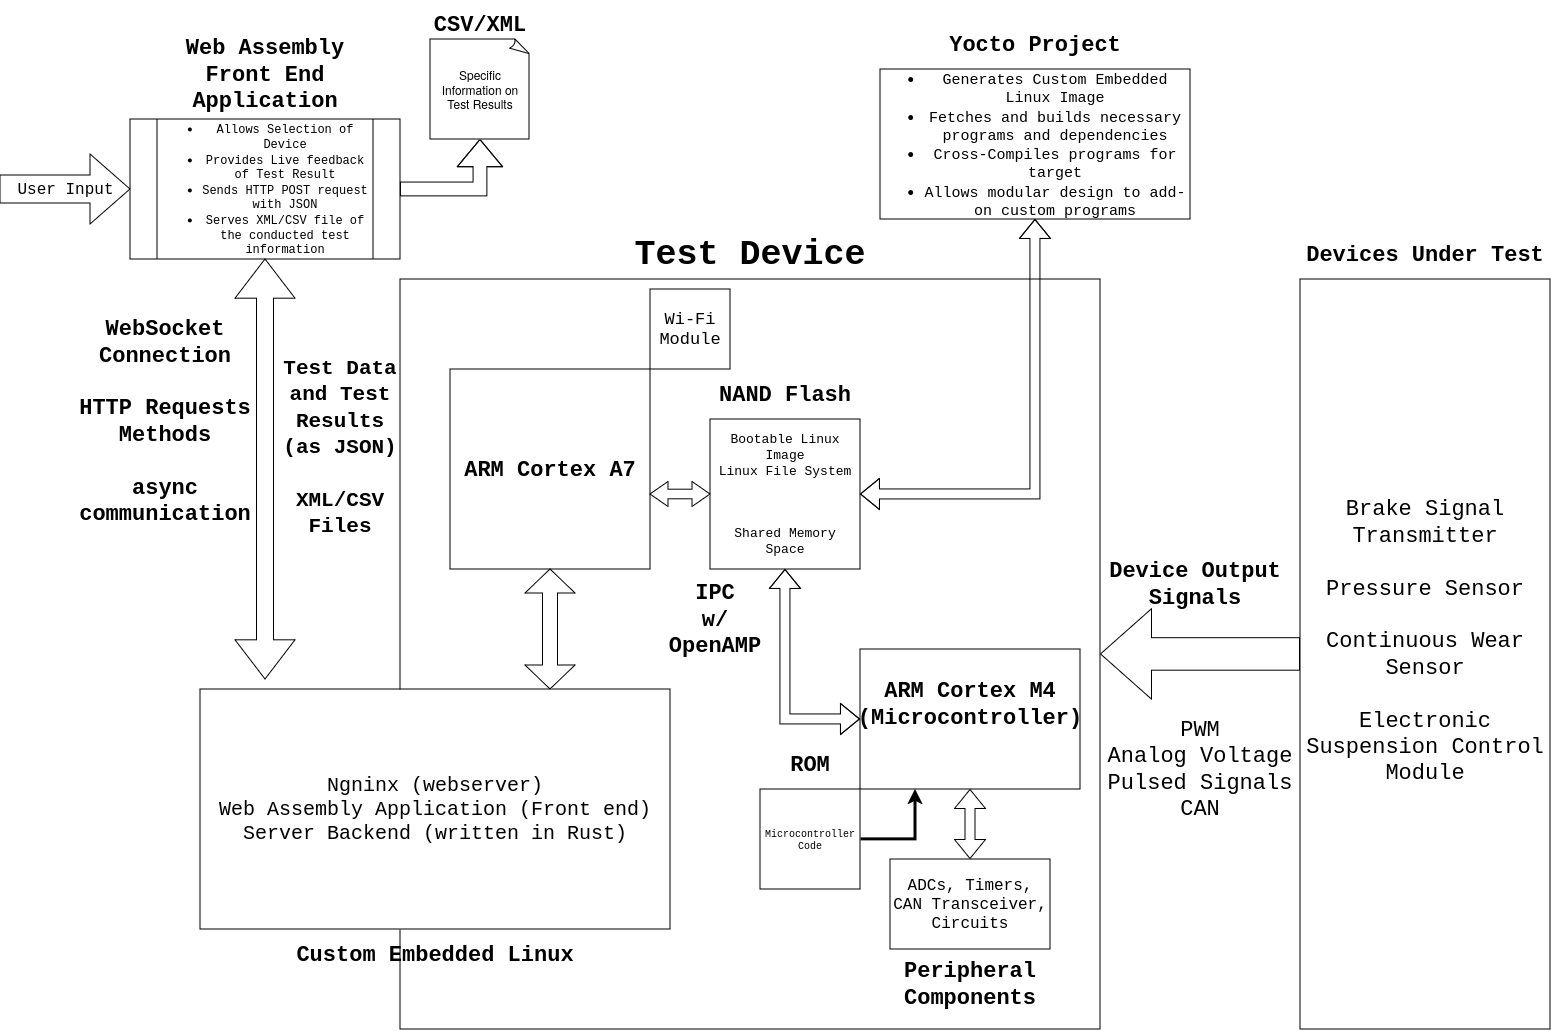

The diagram above was exported from draw.io. Its source (the exported page's mxGraphModel, read from the mxfile embedded in the PNG):
<mxGraphModel dx="2047" dy="1406" grid="1" gridSize="10" guides="1" tooltips="1" connect="1" arrows="1" fold="1" page="1" pageScale="1" pageWidth="1600" pageHeight="1200" background="#FFFFFF" math="0" shadow="0">
  <root>
    <mxCell id="0" />
    <mxCell id="1" parent="0" />
    <mxCell id="RQCWcejDw2V3bfCDH09q-1" value="" style="rounded=0;whiteSpace=wrap;html=1;direction=south;fontFamily=Courier New;fontSize=22;" vertex="1" parent="1">
      <mxGeometry x="1300" y="290" width="250" height="750" as="geometry" />
    </mxCell>
    <mxCell id="RQCWcejDw2V3bfCDH09q-246" value="Devices Under Test" style="text;html=1;align=center;verticalAlign=middle;whiteSpace=wrap;rounded=0;fontFamily=Courier New;fontSize=22;fontStyle=1;" vertex="1" parent="1">
      <mxGeometry x="1300" y="240" width="250" height="50" as="geometry" />
    </mxCell>
    <mxCell id="RQCWcejDw2V3bfCDH09q-247" value="Brake Signal Transmitter&lt;br style=&quot;font-size: 22px;&quot;&gt;&lt;br style=&quot;font-size: 22px;&quot;&gt;Pressure Sensor&lt;br style=&quot;font-size: 22px;&quot;&gt;&lt;br style=&quot;font-size: 22px;&quot;&gt;Continuous Wear Sensor&lt;br style=&quot;font-size: 22px;&quot;&gt;&lt;br style=&quot;font-size: 22px;&quot;&gt;Electronic Suspension Control Module&lt;div style=&quot;font-size: 22px;&quot;&gt;&lt;br style=&quot;font-size: 22px;&quot;&gt;&lt;/div&gt;" style="text;html=1;align=center;verticalAlign=middle;whiteSpace=wrap;rounded=0;fontFamily=Courier New;fontSize=22;" vertex="1" parent="1">
      <mxGeometry x="1300" y="290" width="250" height="750" as="geometry" />
    </mxCell>
    <mxCell id="RQCWcejDw2V3bfCDH09q-259" value="" style="rounded=0;whiteSpace=wrap;html=1;" vertex="1" parent="1">
      <mxGeometry x="400" y="290" width="700" height="750" as="geometry" />
    </mxCell>
    <mxCell id="RQCWcejDw2V3bfCDH09q-261" value="" style="shape=flexArrow;endArrow=classic;html=1;rounded=0;endWidth=56.875;endSize=16.662499999999998;width=32.5;entryX=1;entryY=0.5;entryDx=0;entryDy=0;exitX=0;exitY=0.5;exitDx=0;exitDy=0;" edge="1" parent="1" source="RQCWcejDw2V3bfCDH09q-247" target="RQCWcejDw2V3bfCDH09q-259">
      <mxGeometry width="50" height="50" relative="1" as="geometry">
        <mxPoint x="970" y="760" as="sourcePoint" />
        <mxPoint x="1020" y="710" as="targetPoint" />
        <Array as="points" />
      </mxGeometry>
    </mxCell>
    <mxCell id="RQCWcejDw2V3bfCDH09q-263" value="Device Output Signals" style="text;html=1;align=center;verticalAlign=middle;whiteSpace=wrap;rounded=0;fontFamily=Courier New;fontSize=22;fontStyle=1;" vertex="1" parent="1">
      <mxGeometry x="1100" y="570" width="190" height="50" as="geometry" />
    </mxCell>
    <mxCell id="RQCWcejDw2V3bfCDH09q-264" value="PWM&lt;br&gt;Analog Voltage&lt;br&gt;Pulsed Signals&lt;br&gt;CAN" style="text;html=1;align=center;verticalAlign=middle;whiteSpace=wrap;rounded=0;fontFamily=Courier New;fontSize=22;" vertex="1" parent="1">
      <mxGeometry x="1100" y="690" width="200" height="180" as="geometry" />
    </mxCell>
    <mxCell id="RQCWcejDw2V3bfCDH09q-266" value="Test Device" style="text;html=1;align=center;verticalAlign=middle;whiteSpace=wrap;rounded=0;fontFamily=Courier New;fontSize=35;fontStyle=1;" vertex="1" parent="1">
      <mxGeometry x="400" y="240" width="700" height="50" as="geometry" />
    </mxCell>
    <mxCell id="RQCWcejDw2V3bfCDH09q-267" value="" style="rounded=0;whiteSpace=wrap;html=1;" vertex="1" parent="1">
      <mxGeometry x="860" y="660" width="220" height="140" as="geometry" />
    </mxCell>
    <mxCell id="RQCWcejDw2V3bfCDH09q-269" value="ARM Cortex M4&lt;br&gt;(Microcontroller)" style="text;html=1;align=center;verticalAlign=middle;whiteSpace=wrap;rounded=0;fontFamily=Courier New;fontSize=22;fontStyle=1;" vertex="1" parent="1">
      <mxGeometry x="860" y="690" width="220" height="50" as="geometry" />
    </mxCell>
    <mxCell id="RQCWcejDw2V3bfCDH09q-270" value="&lt;font style=&quot;font-size: 16px;&quot;&gt;ADCs, Timers, CAN Transceiver,&lt;br&gt;Circuits&lt;br&gt;&lt;/font&gt;" style="rounded=0;whiteSpace=wrap;html=1;fontFamily=Courier New;" vertex="1" parent="1">
      <mxGeometry x="890" y="870" width="160" height="90" as="geometry" />
    </mxCell>
    <mxCell id="RQCWcejDw2V3bfCDH09q-271" value="" style="shape=flexArrow;endArrow=classic;startArrow=classic;html=1;rounded=0;entryX=0.5;entryY=1;entryDx=0;entryDy=0;exitX=0.5;exitY=0;exitDx=0;exitDy=0;" edge="1" parent="1" source="RQCWcejDw2V3bfCDH09q-270" target="RQCWcejDw2V3bfCDH09q-267">
      <mxGeometry width="100" height="100" relative="1" as="geometry">
        <mxPoint x="780" y="760" as="sourcePoint" />
        <mxPoint x="880" y="660" as="targetPoint" />
      </mxGeometry>
    </mxCell>
    <mxCell id="RQCWcejDw2V3bfCDH09q-272" value="Peripheral Components" style="text;html=1;align=center;verticalAlign=middle;whiteSpace=wrap;rounded=0;fontFamily=Courier New;fontSize=22;fontStyle=1;direction=west;" vertex="1" parent="1">
      <mxGeometry x="890" y="970" width="160" height="50" as="geometry" />
    </mxCell>
    <mxCell id="RQCWcejDw2V3bfCDH09q-281" style="edgeStyle=orthogonalEdgeStyle;rounded=0;orthogonalLoop=1;jettySize=auto;html=1;exitX=1;exitY=0.5;exitDx=0;exitDy=0;entryX=0.25;entryY=1;entryDx=0;entryDy=0;strokeWidth=3;" edge="1" parent="1" source="RQCWcejDw2V3bfCDH09q-278" target="RQCWcejDw2V3bfCDH09q-267">
      <mxGeometry relative="1" as="geometry" />
    </mxCell>
    <mxCell id="RQCWcejDw2V3bfCDH09q-278" value="Microcontroller&lt;br style=&quot;font-size: 10px;&quot;&gt;Code" style="whiteSpace=wrap;html=1;aspect=fixed;fontSize=10;fontFamily=Courier New;" vertex="1" parent="1">
      <mxGeometry x="760" y="800" width="100" height="100" as="geometry" />
    </mxCell>
    <mxCell id="RQCWcejDw2V3bfCDH09q-279" value="ROM" style="text;html=1;align=center;verticalAlign=middle;whiteSpace=wrap;rounded=0;fontFamily=Courier New;fontSize=22;fontStyle=1;direction=west;" vertex="1" parent="1">
      <mxGeometry x="760" y="750" width="100" height="50" as="geometry" />
    </mxCell>
    <mxCell id="RQCWcejDw2V3bfCDH09q-282" value="" style="whiteSpace=wrap;html=1;aspect=fixed;" vertex="1" parent="1">
      <mxGeometry x="450" y="380" width="200" height="200" as="geometry" />
    </mxCell>
    <mxCell id="RQCWcejDw2V3bfCDH09q-283" value="ARM Cortex A7" style="text;html=1;align=center;verticalAlign=middle;whiteSpace=wrap;rounded=0;fontFamily=Courier New;fontSize=22;fontStyle=1;" vertex="1" parent="1">
      <mxGeometry x="450" y="455" width="200" height="50" as="geometry" />
    </mxCell>
    <mxCell id="RQCWcejDw2V3bfCDH09q-286" value="&lt;font style=&quot;font-size: 20px;&quot; face=&quot;Courier New&quot;&gt;Ngninx (webserver)&lt;br&gt;Web Assembly Application (Front end)&lt;br&gt;Server Backend (written in Rust)&lt;br&gt;&lt;/font&gt;" style="rounded=0;whiteSpace=wrap;html=1;" vertex="1" parent="1">
      <mxGeometry x="200" y="700" width="470" height="240" as="geometry" />
    </mxCell>
    <mxCell id="RQCWcejDw2V3bfCDH09q-288" value="" style="shape=doubleArrow;whiteSpace=wrap;html=1;direction=south;" vertex="1" parent="1">
      <mxGeometry x="525" y="580" width="50" height="120" as="geometry" />
    </mxCell>
    <mxCell id="RQCWcejDw2V3bfCDH09q-289" value="Custom Embedded Linux" style="text;html=1;align=center;verticalAlign=middle;whiteSpace=wrap;rounded=0;fontFamily=Courier New;fontSize=22;fontStyle=1;" vertex="1" parent="1">
      <mxGeometry x="200" y="940" width="470" height="50" as="geometry" />
    </mxCell>
    <mxCell id="RQCWcejDw2V3bfCDH09q-294" value="Wi-Fi&lt;br style=&quot;font-size: 17px;&quot;&gt;Module" style="whiteSpace=wrap;html=1;aspect=fixed;fontFamily=Courier New;fontSize=17;" vertex="1" parent="1">
      <mxGeometry x="650" y="300" width="80" height="80" as="geometry" />
    </mxCell>
    <mxCell id="RQCWcejDw2V3bfCDH09q-295" value="Bootable Linux Image&lt;br style=&quot;font-size: 13px;&quot;&gt;Linux File System&lt;br style=&quot;font-size: 13px;&quot;&gt;&lt;br style=&quot;font-size: 13px;&quot;&gt;&lt;br style=&quot;font-size: 13px;&quot;&gt;&lt;br style=&quot;font-size: 13px;&quot;&gt;Shared Memory Space" style="whiteSpace=wrap;html=1;aspect=fixed;fontFamily=Courier New;fontSize=13;" vertex="1" parent="1">
      <mxGeometry x="710" y="430" width="150" height="150" as="geometry" />
    </mxCell>
    <mxCell id="RQCWcejDw2V3bfCDH09q-296" value="NAND Flash" style="text;html=1;align=center;verticalAlign=middle;whiteSpace=wrap;rounded=0;fontFamily=Courier New;fontSize=22;fontStyle=1;" vertex="1" parent="1">
      <mxGeometry x="710" y="380" width="150" height="50" as="geometry" />
    </mxCell>
    <mxCell id="RQCWcejDw2V3bfCDH09q-297" value="" style="shape=doubleArrow;whiteSpace=wrap;html=1;arrowWidth=0.3828571428571377;arrowSize=0.3;" vertex="1" parent="1">
      <mxGeometry x="650" y="492.5" width="60" height="25" as="geometry" />
    </mxCell>
    <mxCell id="RQCWcejDw2V3bfCDH09q-299" value="" style="shape=flexArrow;endArrow=classic;startArrow=classic;html=1;rounded=0;entryX=0.5;entryY=1;entryDx=0;entryDy=0;exitX=0;exitY=0.5;exitDx=0;exitDy=0;" edge="1" parent="1" source="RQCWcejDw2V3bfCDH09q-267" target="RQCWcejDw2V3bfCDH09q-295">
      <mxGeometry width="100" height="100" relative="1" as="geometry">
        <mxPoint x="600" y="660" as="sourcePoint" />
        <mxPoint x="700" y="560" as="targetPoint" />
        <Array as="points">
          <mxPoint x="785" y="730" />
        </Array>
      </mxGeometry>
    </mxCell>
    <mxCell id="RQCWcejDw2V3bfCDH09q-300" value="IPC&lt;div&gt;w/ OpenAMP&lt;br&gt;&lt;/div&gt;" style="text;html=1;align=center;verticalAlign=middle;whiteSpace=wrap;rounded=0;fontFamily=Courier New;fontSize=22;fontStyle=1;" vertex="1" parent="1">
      <mxGeometry x="650" y="580" width="130" height="100" as="geometry" />
    </mxCell>
    <mxCell id="RQCWcejDw2V3bfCDH09q-301" value="&lt;ul style=&quot;font-size: 15px;&quot;&gt;&lt;li&gt;&lt;font style=&quot;font-size: 15px;&quot;&gt;Generates Custom Embedded Linux Image&lt;/font&gt;&lt;/li&gt;&lt;li&gt;&lt;font style=&quot;font-size: 15px;&quot;&gt;Fetches and builds necessary programs and dependencies&lt;br&gt;&lt;/font&gt;&lt;/li&gt;&lt;li&gt;&lt;font style=&quot;font-size: 15px;&quot;&gt;Cross-Compiles programs for target&lt;/font&gt;&lt;/li&gt;&lt;li&gt;&lt;font style=&quot;font-size: 15px;&quot;&gt;Allows modular design to add-on custom programs&lt;br&gt;&lt;/font&gt;&lt;/li&gt;&lt;/ul&gt;" style="rounded=0;whiteSpace=wrap;html=1;fontFamily=Courier New;" vertex="1" parent="1">
      <mxGeometry x="880" y="80" width="310" height="150" as="geometry" />
    </mxCell>
    <mxCell id="RQCWcejDw2V3bfCDH09q-304" value="Yocto Project" style="text;html=1;align=center;verticalAlign=middle;whiteSpace=wrap;rounded=0;fontFamily=Courier New;fontSize=22;fontStyle=1;" vertex="1" parent="1">
      <mxGeometry x="880" y="30" width="310" height="50" as="geometry" />
    </mxCell>
    <mxCell id="RQCWcejDw2V3bfCDH09q-305" value="" style="shape=flexArrow;endArrow=classic;startArrow=classic;html=1;rounded=0;entryX=0.5;entryY=1;entryDx=0;entryDy=0;exitX=1;exitY=0.5;exitDx=0;exitDy=0;labelBackgroundColor=default;" edge="1" parent="1" source="RQCWcejDw2V3bfCDH09q-295" target="RQCWcejDw2V3bfCDH09q-301">
      <mxGeometry width="100" height="100" relative="1" as="geometry">
        <mxPoint x="910" y="590" as="sourcePoint" />
        <mxPoint x="1010" y="490" as="targetPoint" />
        <Array as="points">
          <mxPoint x="1035" y="505" />
        </Array>
      </mxGeometry>
    </mxCell>
    <mxCell id="RQCWcejDw2V3bfCDH09q-306" value="&lt;ul style=&quot;font-size: 12px;&quot;&gt;&lt;li style=&quot;font-size: 12px;&quot;&gt;Allows Selection of Device&lt;/li&gt;&lt;li style=&quot;font-size: 12px;&quot;&gt;Provides Live feedback of Test Result&lt;/li&gt;&lt;li style=&quot;font-size: 12px;&quot;&gt;Sends HTTP POST request&lt;br style=&quot;font-size: 12px;&quot;&gt;with JSON&lt;br style=&quot;font-size: 12px;&quot;&gt;&lt;/li&gt;&lt;li style=&quot;font-size: 12px;&quot;&gt;Serves XML/CSV file of the conducted test information&lt;br style=&quot;font-size: 12px;&quot;&gt;&lt;/li&gt;&lt;/ul&gt;" style="shape=process;whiteSpace=wrap;html=1;backgroundOutline=1;fontFamily=Courier New;fontSize=12;fontStyle=0;" vertex="1" parent="1">
      <mxGeometry x="130" y="130" width="270" height="140" as="geometry" />
    </mxCell>
    <mxCell id="RQCWcejDw2V3bfCDH09q-307" value="Web Assembly&lt;br&gt;Front End Application" style="text;html=1;align=center;verticalAlign=middle;whiteSpace=wrap;rounded=0;fontFamily=Courier New;fontSize=22;fontStyle=1;" vertex="1" parent="1">
      <mxGeometry x="130" y="40" width="270" height="90" as="geometry" />
    </mxCell>
    <mxCell id="RQCWcejDw2V3bfCDH09q-308" value="User Input" style="html=1;shadow=0;dashed=0;align=center;verticalAlign=middle;shape=mxgraph.arrows2.arrow;dy=0.6;dx=40;direction=east;notch=0;fontFamily=Courier New;fontSize=16;" vertex="1" parent="1">
      <mxGeometry y="165" width="130" height="70" as="geometry" />
    </mxCell>
    <mxCell id="RQCWcejDw2V3bfCDH09q-310" value="" style="shape=doubleArrow;whiteSpace=wrap;html=1;direction=south;arrowWidth=0.28333333333333904;arrowSize=0.09325396825396816;" vertex="1" parent="1">
      <mxGeometry x="235" y="270" width="60" height="420" as="geometry" />
    </mxCell>
    <mxCell id="RQCWcejDw2V3bfCDH09q-312" value="WebSocket&lt;br&gt;Connection&lt;br&gt;&lt;br&gt;HTTP Requests Methods&lt;br&gt;&lt;br&gt;async communication" style="text;html=1;align=center;verticalAlign=middle;whiteSpace=wrap;rounded=0;fontFamily=Courier New;fontSize=22;fontStyle=1;" vertex="1" parent="1">
      <mxGeometry x="80" y="315" width="170" height="235" as="geometry" />
    </mxCell>
    <mxCell id="RQCWcejDw2V3bfCDH09q-313" value="&lt;font style=&quot;font-size: 21px;&quot;&gt; Test Data and Test Results (as JSON)&lt;br&gt;&lt;br&gt;XML/CSV&lt;br&gt;Files&lt;/font&gt;&lt;div style=&quot;font-size: 21px;&quot;&gt;&lt;font style=&quot;font-size: 21px;&quot;&gt;&lt;br&gt;&lt;/font&gt;&lt;/div&gt;" style="text;html=1;align=center;verticalAlign=middle;whiteSpace=wrap;rounded=0;fontFamily=Courier New;fontSize=22;fontStyle=1;" vertex="1" parent="1">
      <mxGeometry x="280" y="280" width="120" height="380" as="geometry" />
    </mxCell>
    <mxCell id="RQCWcejDw2V3bfCDH09q-315" value="" style="shape=flexArrow;endArrow=classic;html=1;rounded=0;exitX=1;exitY=0.5;exitDx=0;exitDy=0;endWidth=30.52154195011338;endSize=8.745238095238093;width=13.809523809523808;entryX=0.5;entryY=1;entryDx=0;entryDy=0;entryPerimeter=0;" edge="1" parent="1" source="RQCWcejDw2V3bfCDH09q-306" target="RQCWcejDw2V3bfCDH09q-318">
      <mxGeometry width="50" height="50" relative="1" as="geometry">
        <mxPoint x="480" y="320" as="sourcePoint" />
        <mxPoint x="560" y="200" as="targetPoint" />
        <Array as="points">
          <mxPoint x="480" y="200" />
        </Array>
      </mxGeometry>
    </mxCell>
    <mxCell id="RQCWcejDw2V3bfCDH09q-318" value="Specific Information on Test Results" style="whiteSpace=wrap;html=1;shape=mxgraph.basic.document;" vertex="1" parent="1">
      <mxGeometry x="430" y="50" width="100" height="100" as="geometry" />
    </mxCell>
    <mxCell id="RQCWcejDw2V3bfCDH09q-319" value="CSV/XML" style="text;html=1;align=center;verticalAlign=middle;whiteSpace=wrap;rounded=0;fontFamily=Courier New;fontSize=22;fontStyle=1;direction=west;" vertex="1" parent="1">
      <mxGeometry x="430" y="10" width="100" height="50" as="geometry" />
    </mxCell>
  </root>
</mxGraphModel>